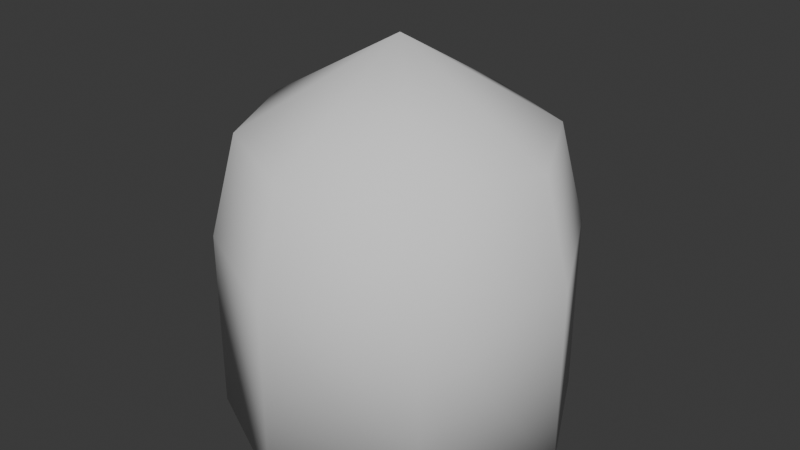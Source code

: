 # Source: Bullet.blend  (saved by Blender 4.3.34; exported with 4.5.12 LTS)
import bpy
from mathutils import Matrix  # noqa: F401  (used for matrix-valued properties, if any)

bpy.ops.wm.read_factory_settings(use_empty=True)
scene = bpy.context.scene
scene.name = 'Scene'

# ---- collections
col_collection = bpy.data.collections.new('Collection'); scene.collection.children.link(col_collection)

# ---- world
world_world = bpy.data.worlds.new('World'); scene.world = world_world
world_world.use_nodes = True; world_world.node_tree.nodes.clear()
_N = world_world.node_tree.nodes; _L = world_world.node_tree.links
n0 = _N.new('ShaderNodeOutputWorld'); n0.name = 'World Output'; n0.location = (300, 300)
n1 = _N.new('ShaderNodeBackground'); n1.name = 'Background'; n1.location = (10, 300)
n1.inputs[0].default_value = (0.05088, 0.05088, 0.05088, 1.0)
_L.new(n1.outputs[0], n0.inputs[0])
n0.is_active_output = True
world_world.color = (0.05088, 0.05088, 0.05088)
world_world.sun_shadow_jitter_overblur = 0.0

# ---- meshes
me_cube_001 = bpy.data.meshes.new('Cube.001')
me_cube_001.from_pydata([(-0.1366, -0.1366, 0.02479), (-0.1167, -0.1167, 0.3424), (-0.1366, 0.1366, 0.02479), (-0.1167, 0.1167, 0.3424), (0.1366, -0.1366, 0.02479), (0.1167, -0.1167, 0.3424), (0.1366, 0.1366, 0.02479), (0.1167, 0.1167, 0.3424), (-0.2049, 0.0, 0.02479), (-0.175, 0.0, 0.3402), (0.2049, 0.0, 0.02479), (0.175, 0.0, 0.3402), (-1.9e-09, 0.2049, 0.02479), (-1.692e-09, 0.175, 0.3402), (-1.9e-09, -0.2049, 0.02479), (-1.692e-09, -0.175, 0.3402), (-1.9e-09, 0.0, 0.4407), (-1.9e-09, 0.0, 0.02479), (-0.1366, -0.1366, 0.229), (-0.1366, 0.1366, 0.229), (0.1366, 0.1366, 0.229), (0.1366, -0.1366, 0.229), (0.2049, 0.0, 0.2291), (-0.2049, 0.0, 0.2291), (-1.9e-09, -0.2049, 0.2291), (-1.9e-09, 0.2049, 0.2291)], [], [(23, 9, 3, 19), (25, 13, 7, 20), (22, 11, 5, 21), (24, 15, 1, 18), (17, 10, 4, 14), (16, 1, 15), (13, 3, 16), (12, 6, 10, 17), (20, 7, 11, 22), (18, 1, 9, 23), (2, 12, 17, 8), (7, 16, 11), (11, 16, 5), (8, 17, 14, 0), (21, 5, 15, 24), (19, 3, 13, 25), (16, 3, 9), (16, 7, 13), (1, 16, 9), (5, 16, 15), (2, 19, 25, 12), (4, 21, 24, 14), (0, 18, 23, 8), (6, 20, 22, 10), (14, 24, 18, 0), (10, 22, 21, 4), (12, 25, 20, 6), (8, 23, 19, 2)])
me_cube_001.polygons.foreach_set('use_smooth', [True] * 28)
_uv = me_cube_001.uv_layers.new(name='UVMap')
_uv.uv.foreach_set('vector', [0.5396, 0.125, 0.625, 0.125, 0.625, 0.25, 0.5396, 0.25, 0.5396, 0.375, 0.625, 0.375, 0.625, 0.5, 0.5396, 0.5, 0.5396, 0.625, 0.625, 0.625, 0.625, 0.75, 0.5396, 0.75, 0.5396, 0.875, 0.625, 0.875, 0.625, 1.0, 0.5396, 1.0, 0.25, 0.625, 0.375, 0.625, 0.375, 0.75, 0.25, 0.75, 0.75, 0.625, 0.875, 0.75, 0.75, 0.75, 0.75, 0.5, 0.875, 0.5, 0.75, 0.625, 0.25, 0.5, 0.375, 0.5, 0.375, 0.625, 0.25, 0.625, 0.5396, 0.5, 0.625, 0.5, 0.625, 0.625, 0.5396, 0.625, 0.5396, 0.0, 0.625, 0.0, 0.625, 0.125, 0.5396, 0.125, 0.125, 0.5, 0.25, 0.5, 0.25, 0.625, 0.125, 0.625, 0.625, 0.5, 0.75, 0.625, 0.625, 0.625, 0.625, 0.625, 0.75, 0.625, 0.625, 0.75, 0.125, 0.625, 0.25, 0.625, 0.25, 0.75, 0.125, 0.75, 0.5396, 0.75, 0.625, 0.75, 0.625, 0.875, 0.5396, 0.875, 0.5396, 0.25, 0.625, 0.25, 0.625, 0.375, 0.5396, 0.375, 0.75, 0.625, 0.875, 0.5, 0.875, 0.625, 0.75, 0.625, 0.625, 0.5, 0.75, 0.5, 0.875, 0.75, 0.75, 0.625, 0.875, 0.625, 0.625, 0.75, 0.75, 0.625, 0.75, 0.75, 0.375, 0.25, 0.5396, 0.25, 0.5396, 0.375, 0.375, 0.375, 0.375, 0.75, 0.5396, 0.75, 0.5396, 0.875, 0.375, 0.875, 0.375, 0.0, 0.5396, 0.0, 0.5396, 0.125, 0.375, 0.125, 0.375, 0.5, 0.5396, 0.5, 0.5396, 0.625, 0.375, 0.625, 0.375, 0.875, 0.5396, 0.875, 0.5396, 1.0, 0.375, 1.0, 0.375, 0.625, 0.5396, 0.625, 0.5396, 0.75, 0.375, 0.75, 0.375, 0.375, 0.5396, 0.375, 0.5396, 0.5, 0.375, 0.5, 0.375, 0.125, 0.5396, 0.125, 0.5396, 0.25, 0.375, 0.25])
me_cube_001.update()

# ---- objects
ob_bullet = bpy.data.objects.new('Bullet', me_cube_001)

# ---- transforms, parenting, visibility, modifiers, constraints
ob_bullet.location = (0.0, 0.0, 0.0)

# ---- collection membership
col_collection.objects.link(ob_bullet)

# ---- scene / render settings (as saved in the file)
scene.frame_start = 1; scene.frame_end = 250; scene.frame_set(1)
scene.render.engine = 'BLENDER_EEVEE_NEXT'
bpy.context.view_layer.update()

# ---- added for rendering (the .blend has no active camera and no usable light): camera, sun
cam_auto = bpy.data.cameras.new('AutoCamera')
cam_auto.lens = 50.0
cam_auto.sensor_width = 36.0
cam_auto.clip_end = 1000.0
ob_auto_camera = bpy.data.objects.new('AutoCamera', cam_auto)
scene.collection.objects.link(ob_auto_camera)
ob_auto_camera.location = (0.660033, -0.792039, 0.76075)
ob_auto_camera.rotation_euler = (1.09748, -7.21219e-08, 0.694738)
scene.camera = ob_auto_camera
light_auto_sun = bpy.data.lights.new('AutoSun', 'SUN')
light_auto_sun.energy = 3.0
light_auto_sun.angle = 0.0523599
ob_auto_sun = bpy.data.objects.new('AutoSun', light_auto_sun)
scene.collection.objects.link(ob_auto_sun)
ob_auto_sun.rotation_euler = (0.872665, 0.174533, 0.523599)
bpy.context.view_layer.update()
